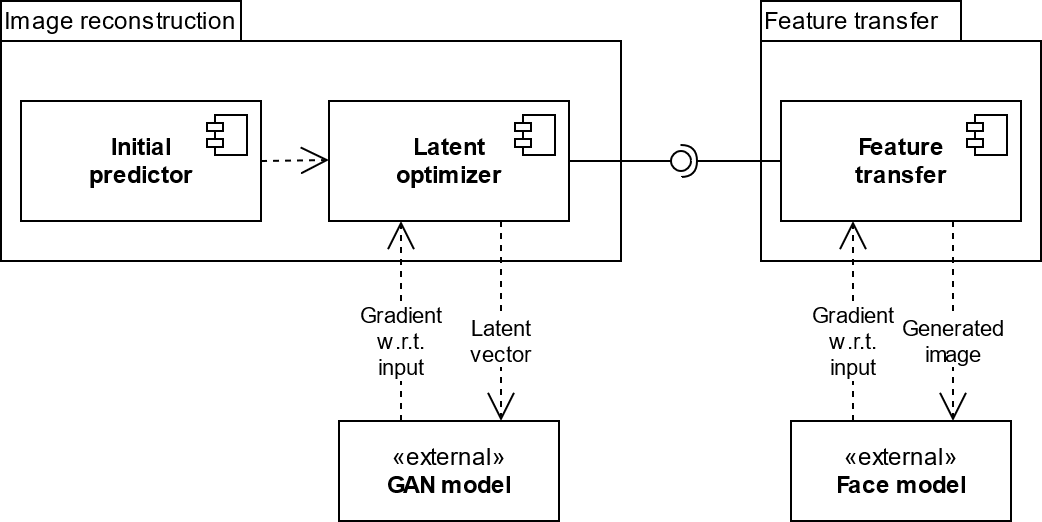

The diagram above was exported from draw.io. Its source (the exported page's mxGraphModel, read from the mxfile embedded in the PNG):
<mxGraphModel dx="1038" dy="547" grid="1" gridSize="10" guides="1" tooltips="1" connect="1" arrows="1" fold="1" page="1" pageScale="1" pageWidth="827" pageHeight="1169" math="0" shadow="0">
  <root>
    <mxCell id="0" />
    <mxCell id="1" parent="0" />
    <mxCell id="lfDbpuSqz21y7YnSaqbR-1" value="&lt;div&gt;&lt;b&gt;Initial &lt;br&gt;&lt;/b&gt;&lt;/div&gt;&lt;div&gt;&lt;b&gt;predictor&lt;/b&gt;&lt;/div&gt;" style="html=1;dropTarget=0;" parent="1" vertex="1">
      <mxGeometry x="140" y="220" width="120" height="60" as="geometry" />
    </mxCell>
    <mxCell id="lfDbpuSqz21y7YnSaqbR-2" value="" style="shape=module;jettyWidth=8;jettyHeight=4;" parent="lfDbpuSqz21y7YnSaqbR-1" vertex="1">
      <mxGeometry x="1" width="20" height="20" relative="1" as="geometry">
        <mxPoint x="-27" y="7" as="offset" />
      </mxGeometry>
    </mxCell>
    <mxCell id="lfDbpuSqz21y7YnSaqbR-3" value="&lt;div&gt;&lt;b&gt;Latent&lt;/b&gt;&lt;/div&gt;&lt;div&gt;&lt;b&gt;optimizer&lt;/b&gt;&lt;br&gt;&lt;/div&gt;" style="html=1;dropTarget=0;" parent="1" vertex="1">
      <mxGeometry x="294" y="220" width="120" height="60" as="geometry" />
    </mxCell>
    <mxCell id="lfDbpuSqz21y7YnSaqbR-4" value="" style="shape=module;jettyWidth=8;jettyHeight=4;" parent="lfDbpuSqz21y7YnSaqbR-3" vertex="1">
      <mxGeometry x="1" width="20" height="20" relative="1" as="geometry">
        <mxPoint x="-27" y="7" as="offset" />
      </mxGeometry>
    </mxCell>
    <mxCell id="lfDbpuSqz21y7YnSaqbR-6" value="«external»&lt;br&gt;&lt;b&gt;GAN model&lt;br&gt;&lt;/b&gt;" style="html=1;" parent="1" vertex="1">
      <mxGeometry x="299" y="380" width="110" height="50" as="geometry" />
    </mxCell>
    <mxCell id="lfDbpuSqz21y7YnSaqbR-7" value="&lt;div&gt;&lt;b&gt;Feature&lt;/b&gt;&lt;/div&gt;&lt;div&gt;&lt;b&gt;transfer&lt;br&gt;&lt;/b&gt;&lt;/div&gt;" style="html=1;dropTarget=0;" parent="1" vertex="1">
      <mxGeometry x="520" y="220" width="120" height="60" as="geometry" />
    </mxCell>
    <mxCell id="lfDbpuSqz21y7YnSaqbR-8" value="" style="shape=module;jettyWidth=8;jettyHeight=4;" parent="lfDbpuSqz21y7YnSaqbR-7" vertex="1">
      <mxGeometry x="1" width="20" height="20" relative="1" as="geometry">
        <mxPoint x="-27" y="7" as="offset" />
      </mxGeometry>
    </mxCell>
    <mxCell id="lfDbpuSqz21y7YnSaqbR-12" value="&lt;div&gt;Latent&lt;/div&gt;&lt;div&gt;vector&lt;br&gt;&lt;/div&gt;" style="endArrow=open;endSize=12;dashed=1;html=1;" parent="1" edge="1">
      <mxGeometry x="0.2" width="160" relative="1" as="geometry">
        <mxPoint x="380" y="280" as="sourcePoint" />
        <mxPoint x="380" y="380" as="targetPoint" />
        <mxPoint as="offset" />
      </mxGeometry>
    </mxCell>
    <mxCell id="lfDbpuSqz21y7YnSaqbR-13" value="&lt;div&gt;Gradient&lt;/div&gt;&lt;div&gt;w.r.t.&lt;/div&gt;&lt;div&gt;input&lt;br&gt;&lt;/div&gt;" style="endArrow=open;endSize=12;dashed=1;html=1;" parent="1" edge="1">
      <mxGeometry x="-0.2" width="160" relative="1" as="geometry">
        <mxPoint x="330" y="380" as="sourcePoint" />
        <mxPoint x="330" y="280" as="targetPoint" />
        <mxPoint as="offset" />
      </mxGeometry>
    </mxCell>
    <mxCell id="lfDbpuSqz21y7YnSaqbR-14" value="" style="shape=folder;fontStyle=1;spacingTop=10;tabWidth=100;tabHeight=20;tabPosition=left;html=1;fillColor=none;" parent="1" vertex="1">
      <mxGeometry x="510" y="170" width="140" height="130" as="geometry" />
    </mxCell>
    <mxCell id="lfDbpuSqz21y7YnSaqbR-15" value="" style="shape=folder;fontStyle=1;spacingTop=10;tabWidth=120;tabHeight=20;tabPosition=left;html=1;fillColor=none;" parent="1" vertex="1">
      <mxGeometry x="130" y="170" width="310" height="130" as="geometry" />
    </mxCell>
    <mxCell id="lfDbpuSqz21y7YnSaqbR-19" value="" style="rounded=0;orthogonalLoop=1;jettySize=auto;html=1;endArrow=none;endFill=0;exitX=1;exitY=0.5;exitDx=0;exitDy=0;" parent="1" source="lfDbpuSqz21y7YnSaqbR-3" target="lfDbpuSqz21y7YnSaqbR-21" edge="1">
      <mxGeometry relative="1" as="geometry">
        <mxPoint x="450" y="255" as="sourcePoint" />
      </mxGeometry>
    </mxCell>
    <mxCell id="lfDbpuSqz21y7YnSaqbR-20" value="" style="rounded=0;orthogonalLoop=1;jettySize=auto;html=1;endArrow=halfCircle;endFill=0;entryX=0.5;entryY=0.5;entryDx=0;entryDy=0;endSize=6;strokeWidth=1;exitX=0;exitY=0.5;exitDx=0;exitDy=0;" parent="1" source="lfDbpuSqz21y7YnSaqbR-7" target="lfDbpuSqz21y7YnSaqbR-21" edge="1">
      <mxGeometry relative="1" as="geometry">
        <mxPoint x="490" y="255" as="sourcePoint" />
      </mxGeometry>
    </mxCell>
    <mxCell id="lfDbpuSqz21y7YnSaqbR-21" value="" style="ellipse;whiteSpace=wrap;html=1;fontFamily=Helvetica;fontSize=12;fontColor=#000000;align=center;strokeColor=#000000;fillColor=#ffffff;points=[];aspect=fixed;resizable=0;" parent="1" vertex="1">
      <mxGeometry x="465" y="245" width="10" height="10" as="geometry" />
    </mxCell>
    <mxCell id="lfDbpuSqz21y7YnSaqbR-22" value="" style="endArrow=open;endSize=12;dashed=1;html=1;" parent="1" edge="1">
      <mxGeometry width="160" relative="1" as="geometry">
        <mxPoint x="260" y="250" as="sourcePoint" />
        <mxPoint x="294" y="249.5" as="targetPoint" />
        <Array as="points">
          <mxPoint x="294" y="249.5" />
        </Array>
      </mxGeometry>
    </mxCell>
    <mxCell id="lfDbpuSqz21y7YnSaqbR-30" value="«external»&lt;br&gt;&lt;b&gt;Face model&lt;br&gt;&lt;/b&gt;" style="html=1;" parent="1" vertex="1">
      <mxGeometry x="525" y="380" width="110" height="50" as="geometry" />
    </mxCell>
    <mxCell id="lfDbpuSqz21y7YnSaqbR-31" value="&lt;div&gt;Generated&lt;/div&gt;&lt;div&gt;image&lt;br&gt;&lt;/div&gt;" style="endArrow=open;endSize=12;dashed=1;html=1;" parent="1" edge="1">
      <mxGeometry x="0.2" width="160" relative="1" as="geometry">
        <mxPoint x="606" y="280" as="sourcePoint" />
        <mxPoint x="606" y="380" as="targetPoint" />
        <mxPoint as="offset" />
      </mxGeometry>
    </mxCell>
    <mxCell id="lfDbpuSqz21y7YnSaqbR-32" value="&lt;div&gt;Gradient&lt;/div&gt;&lt;div&gt;w.r.t.&lt;/div&gt;&lt;div&gt;input&lt;br&gt;&lt;/div&gt;" style="endArrow=open;endSize=12;dashed=1;html=1;" parent="1" edge="1">
      <mxGeometry x="-0.2" width="160" relative="1" as="geometry">
        <mxPoint x="556" y="380" as="sourcePoint" />
        <mxPoint x="556" y="280" as="targetPoint" />
        <mxPoint as="offset" />
      </mxGeometry>
    </mxCell>
    <mxCell id="lfDbpuSqz21y7YnSaqbR-33" value="&lt;div align=&quot;left&quot;&gt;Image reconstruction&lt;/div&gt;" style="text;html=1;align=left;verticalAlign=middle;resizable=0;points=[];autosize=1;" parent="1" vertex="1">
      <mxGeometry x="130" y="170" width="130" height="20" as="geometry" />
    </mxCell>
    <mxCell id="lfDbpuSqz21y7YnSaqbR-34" value="&lt;div align=&quot;left&quot;&gt;Feature transfer&lt;br&gt;&lt;/div&gt;" style="text;html=1;align=left;verticalAlign=middle;resizable=0;points=[];autosize=1;" parent="1" vertex="1">
      <mxGeometry x="510" y="170" width="100" height="20" as="geometry" />
    </mxCell>
  </root>
</mxGraphModel>